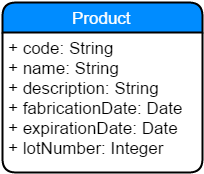

The diagram above was exported from draw.io. Its source (the exported page's mxGraphModel, read from the mxfile embedded in the PNG):
<mxGraphModel dx="872" dy="457" grid="1" gridSize="10" guides="1" tooltips="1" connect="1" arrows="1" fold="1" page="1" pageScale="1" pageWidth="850" pageHeight="1100" background="#ffffff" math="0" shadow="0">
  <root>
    <mxCell id="0" />
    <mxCell id="1" parent="0" />
    <mxCell id="15" value="Product" style="swimlane;html=1;childLayout=stackLayout;horizontal=1;startSize=30;horizontalStack=0;fillColor=#008cff;fontColor=#FFFFFF;rounded=1;fontSize=17;fontStyle=0;strokeWidth=2;resizeParent=0;resizeLast=1;shadow=0;dashed=0;align=center;" parent="1" vertex="1">
      <mxGeometry x="30" y="40" width="200" height="170" as="geometry" />
    </mxCell>
    <mxCell id="16" value="+ code: String&lt;div&gt;+ name: String&lt;/div&gt;&lt;div&gt;+ description: String&lt;/div&gt;&lt;div&gt;+ fabricationDate: Date&lt;/div&gt;&lt;div&gt;+ expirationDate: Date&lt;/div&gt;&lt;div&gt;+ lotNumber: Integer&lt;/div&gt;" style="whiteSpace=wrap;html=1;align=left;strokeColor=none;fillColor=none;spacingLeft=4;fontSize=17;verticalAlign=top;resizable=0;rotatable=0;part=1;" parent="15" vertex="1">
      <mxGeometry y="30" width="200" height="140" as="geometry" />
    </mxCell>
  </root>
</mxGraphModel>